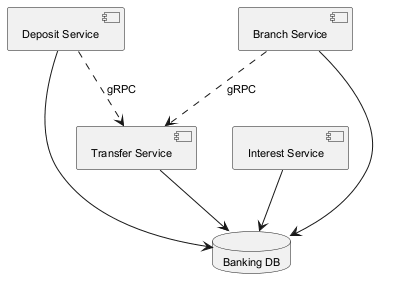

The diagram above was rendered by PlantUML. Its source (embedded in the PNG):
@startuml
skinparam monochrome true
skinparam defaultFontSize 11
component "Deposit Service" as C_DepositService
component "Transfer Service" as C_TransferService
component "Interest Service" as C_InterestService
component "Branch Service" as C_BranchService
database "Banking DB" as DB_banking
C_DepositService --> DB_banking
C_TransferService --> DB_banking
C_InterestService --> DB_banking
C_BranchService --> DB_banking
C_DepositService ..> C_TransferService : gRPC
C_BranchService ..> C_TransferService : gRPC
@enduml